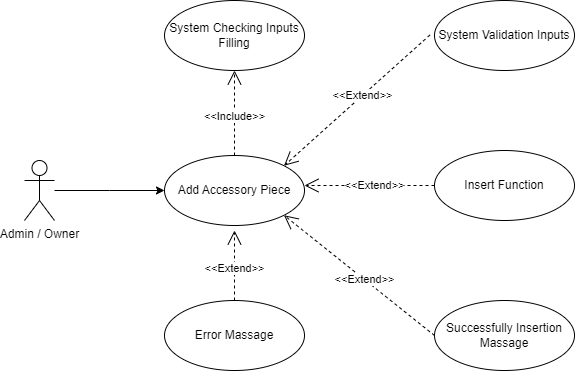

The diagram above was exported from draw.io. Its source (the exported page's mxGraphModel, read from the mxfile embedded in the PNG):
<mxGraphModel dx="866" dy="458" grid="0" gridSize="10" guides="1" tooltips="1" connect="1" arrows="1" fold="1" page="1" pageScale="1" pageWidth="850" pageHeight="1100" math="0" shadow="0">
  <root>
    <mxCell id="Fd0qOgzLE4KMqQ5FQEjM-0" />
    <mxCell id="Fd0qOgzLE4KMqQ5FQEjM-1" parent="Fd0qOgzLE4KMqQ5FQEjM-0" />
    <mxCell id="Fd0qOgzLE4KMqQ5FQEjM-2" style="edgeStyle=orthogonalEdgeStyle;rounded=0;orthogonalLoop=1;jettySize=auto;html=1;entryX=0;entryY=0.5;entryDx=0;entryDy=0;" parent="Fd0qOgzLE4KMqQ5FQEjM-1" source="Fd0qOgzLE4KMqQ5FQEjM-3" edge="1">
      <mxGeometry relative="1" as="geometry">
        <mxPoint x="210" y="270" as="targetPoint" />
      </mxGeometry>
    </mxCell>
    <mxCell id="Fd0qOgzLE4KMqQ5FQEjM-3" value="Admin / Owner" style="shape=umlActor;verticalLabelPosition=bottom;verticalAlign=top;html=1;" parent="Fd0qOgzLE4KMqQ5FQEjM-1" vertex="1">
      <mxGeometry x="70" y="240" width="30" height="60" as="geometry" />
    </mxCell>
    <mxCell id="Fd0qOgzLE4KMqQ5FQEjM-4" value="Add Accessory Piece" style="ellipse;whiteSpace=wrap;html=1;" parent="Fd0qOgzLE4KMqQ5FQEjM-1" vertex="1">
      <mxGeometry x="210" y="235" width="140" height="70" as="geometry" />
    </mxCell>
    <mxCell id="Fd0qOgzLE4KMqQ5FQEjM-5" value="Successfully Insertion Massage" style="ellipse;whiteSpace=wrap;html=1;" parent="Fd0qOgzLE4KMqQ5FQEjM-1" vertex="1">
      <mxGeometry x="480" y="380" width="140" height="70" as="geometry" />
    </mxCell>
    <mxCell id="Fd0qOgzLE4KMqQ5FQEjM-6" value="Error Massage" style="ellipse;whiteSpace=wrap;html=1;" parent="Fd0qOgzLE4KMqQ5FQEjM-1" vertex="1">
      <mxGeometry x="210" y="380" width="140" height="70" as="geometry" />
    </mxCell>
    <mxCell id="Fd0qOgzLE4KMqQ5FQEjM-7" value="System Validation Inputs" style="ellipse;whiteSpace=wrap;html=1;" parent="Fd0qOgzLE4KMqQ5FQEjM-1" vertex="1">
      <mxGeometry x="480" y="80" width="140" height="70" as="geometry" />
    </mxCell>
    <mxCell id="Fd0qOgzLE4KMqQ5FQEjM-8" value="System Checking Inputs Filling" style="ellipse;whiteSpace=wrap;html=1;" parent="Fd0qOgzLE4KMqQ5FQEjM-1" vertex="1">
      <mxGeometry x="210" y="80" width="140" height="70" as="geometry" />
    </mxCell>
    <mxCell id="Fd0qOgzLE4KMqQ5FQEjM-9" value="Insert Function" style="ellipse;whiteSpace=wrap;html=1;" parent="Fd0qOgzLE4KMqQ5FQEjM-1" vertex="1">
      <mxGeometry x="480" y="230" width="140" height="70" as="geometry" />
    </mxCell>
    <mxCell id="Fd0qOgzLE4KMqQ5FQEjM-10" value="&amp;lt;&amp;lt;Include&amp;gt;&amp;gt;" style="endArrow=open;endSize=12;dashed=1;html=1;rounded=0;entryX=0.5;entryY=1;entryDx=0;entryDy=0;exitX=0.5;exitY=0;exitDx=0;exitDy=0;" parent="Fd0qOgzLE4KMqQ5FQEjM-1" source="Fd0qOgzLE4KMqQ5FQEjM-4" target="Fd0qOgzLE4KMqQ5FQEjM-8" edge="1">
      <mxGeometry x="-0.0769" width="160" relative="1" as="geometry">
        <mxPoint x="430" y="170" as="sourcePoint" />
        <mxPoint x="270" y="170" as="targetPoint" />
        <mxPoint as="offset" />
      </mxGeometry>
    </mxCell>
    <mxCell id="Fd0qOgzLE4KMqQ5FQEjM-11" value="&amp;lt;&amp;lt;Extend&amp;gt;&amp;gt;" style="endArrow=open;endSize=12;dashed=1;html=1;rounded=0;entryX=1;entryY=0;entryDx=0;entryDy=0;exitX=-0.033;exitY=0.493;exitDx=0;exitDy=0;exitPerimeter=0;" parent="Fd0qOgzLE4KMqQ5FQEjM-1" source="Fd0qOgzLE4KMqQ5FQEjM-7" target="Fd0qOgzLE4KMqQ5FQEjM-4" edge="1">
      <mxGeometry x="-0.0769" width="160" relative="1" as="geometry">
        <mxPoint x="350" y="355" as="sourcePoint" />
        <mxPoint x="350" y="270" as="targetPoint" />
        <mxPoint as="offset" />
      </mxGeometry>
    </mxCell>
    <mxCell id="Fd0qOgzLE4KMqQ5FQEjM-12" value="&amp;lt;&amp;lt;Extend&amp;gt;&amp;gt;" style="endArrow=open;endSize=12;dashed=1;html=1;rounded=0;exitX=0;exitY=0.5;exitDx=0;exitDy=0;" parent="Fd0qOgzLE4KMqQ5FQEjM-1" source="Fd0qOgzLE4KMqQ5FQEjM-9" edge="1">
      <mxGeometry x="-0.0769" width="160" relative="1" as="geometry">
        <mxPoint x="485" y="145" as="sourcePoint" />
        <mxPoint x="350" y="265" as="targetPoint" />
        <mxPoint as="offset" />
      </mxGeometry>
    </mxCell>
    <mxCell id="Fd0qOgzLE4KMqQ5FQEjM-13" value="&amp;lt;&amp;lt;Extend&amp;gt;&amp;gt;" style="endArrow=open;endSize=12;dashed=1;html=1;rounded=0;exitX=0;exitY=0.5;exitDx=0;exitDy=0;entryX=1;entryY=1;entryDx=0;entryDy=0;" parent="Fd0qOgzLE4KMqQ5FQEjM-1" source="Fd0qOgzLE4KMqQ5FQEjM-5" target="Fd0qOgzLE4KMqQ5FQEjM-4" edge="1">
      <mxGeometry x="-0.0769" width="160" relative="1" as="geometry">
        <mxPoint x="490" y="275" as="sourcePoint" />
        <mxPoint x="360" y="275" as="targetPoint" />
        <mxPoint as="offset" />
      </mxGeometry>
    </mxCell>
    <mxCell id="Fd0qOgzLE4KMqQ5FQEjM-14" value="&amp;lt;&amp;lt;Extend&amp;gt;&amp;gt;" style="endArrow=open;endSize=12;dashed=1;html=1;rounded=0;exitX=0.5;exitY=0;exitDx=0;exitDy=0;" parent="Fd0qOgzLE4KMqQ5FQEjM-1" source="Fd0qOgzLE4KMqQ5FQEjM-6" edge="1">
      <mxGeometry x="-0.0769" width="160" relative="1" as="geometry">
        <mxPoint x="480" y="425" as="sourcePoint" />
        <mxPoint x="280" y="310" as="targetPoint" />
        <mxPoint as="offset" />
      </mxGeometry>
    </mxCell>
  </root>
</mxGraphModel>